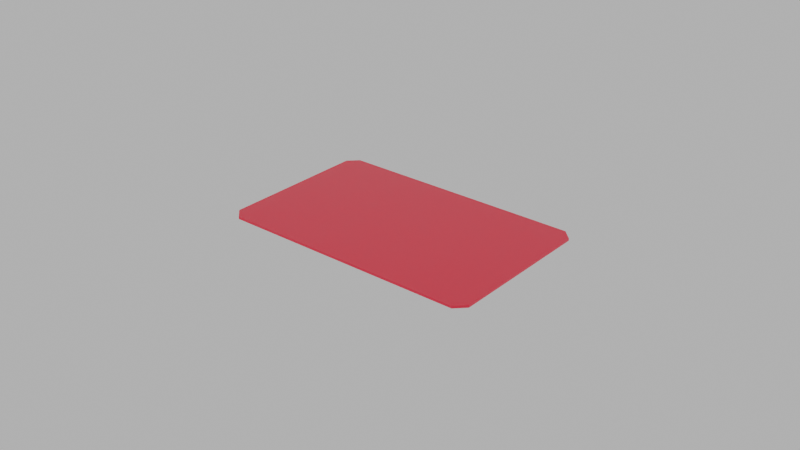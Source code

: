 # Source: Tarjeta.blend  (saved by Blender 4.5.90; exported with 4.5.12 LTS)
import bpy
from mathutils import Matrix  # noqa: F401  (used for matrix-valued properties, if any)

bpy.ops.wm.read_factory_settings(use_empty=True)
scene = bpy.context.scene
scene.name = 'Scene'

# ---- materials (node trees are filled in below, after node groups)
mat_front = bpy.data.materials.new('Front')
mat_back = bpy.data.materials.new('Back')

# ---- material node trees
mat_front.use_nodes = True; mat_front.node_tree.nodes.clear()
_N = mat_front.node_tree.nodes; _L = mat_front.node_tree.links
n0 = _N.new('ShaderNodeBsdfPrincipled'); n0.name = 'Principled BSDF'; n0.location = (-200, 100)
n0.inputs[0].default_value = (1.0, 0.0003034, 0.07227, 1.0)
n0.inputs[2].default_value = 0.3
n1 = _N.new('ShaderNodeOutputMaterial'); n1.name = 'Material Output'; n1.location = (200, 100)
_L.new(n0.outputs[0], n1.inputs[0])
n1.is_active_output = True
mat_back.use_nodes = True; mat_back.node_tree.nodes.clear()
_N = mat_back.node_tree.nodes; _L = mat_back.node_tree.links
n0 = _N.new('ShaderNodeBsdfPrincipled'); n0.name = 'Principled BSDF'; n0.location = (-200, 100)
n0.inputs[0].default_value = (0.0003018, 0.9473, 1.0, 1.0)
n0.inputs[2].default_value = 0.3
n1 = _N.new('ShaderNodeOutputMaterial'); n1.name = 'Material Output'; n1.location = (200, 100)
_L.new(n0.outputs[0], n1.inputs[0])
n1.is_active_output = True

# ---- world
world_world = bpy.data.worlds.new('World'); scene.world = world_world
world_world.use_nodes = True; world_world.node_tree.nodes.clear()
_N = world_world.node_tree.nodes; _L = world_world.node_tree.links
n0 = _N.new('ShaderNodeOutputWorld'); n0.name = 'World Output'; n0.location = (300, 300)
n1 = _N.new('ShaderNodeBackground'); n1.name = 'Background'; n1.location = (10, 300)
n1.inputs[0].default_value = (1.0, 1.0, 1.0, 1.0)
_L.new(n1.outputs[0], n0.inputs[0])
n0.is_active_output = True
world_world.color = (0.05088, 0.05088, 0.05088)
world_world.probe_resolution = '256'
world_world.sun_shadow_jitter_overblur = 0.0

# ---- meshes
me_tarjeta = bpy.data.meshes.new('Tarjeta')
me_tarjeta.from_pydata([(-0.0428, -0.02699, 0.0), (0.0428, -0.02699, 0.0), (-0.0428, 0.02699, 0.0), (0.0428, 0.02699, 0.0)], [], [(0, 1, 3, 2)])
_uv = me_tarjeta.uv_layers.new(name='UVMap')
_uv.uv.foreach_set('vector', [0.0, 0.0, 1.0, 0.0, 1.0, 1.0, 0.0, 1.0])
me_tarjeta.materials.append(mat_front)
me_tarjeta.materials.append(mat_back)
me_tarjeta.update()

# ---- objects
ob_tarjeta = bpy.data.objects.new('Tarjeta', me_tarjeta)

# ---- transforms, parenting, visibility, modifiers, constraints
ob_tarjeta.location = (0.0, 0.0, 0.0)
_m = ob_tarjeta.modifiers.new('Bevel', 'BEVEL')
_m.width = 0.00318
_m.width_pct = 0.00318
_m.affect = 'VERTICES'
_m = ob_tarjeta.modifiers.new('Solidify', 'SOLIDIFY')
_m.thickness = 0.00076
_m.offset = 0.0
_m.material_offset = 1
_m.use_even_offset = True

# ---- collection membership
scene.collection.objects.link(ob_tarjeta)

# ---- scene / render settings (as saved in the file)
scene.frame_start = 1; scene.frame_end = 240; scene.frame_set(1)
scene.render.engine = 'CYCLES'
scene.render.image_settings.color_mode = 'RGB'
scene.render.resolution_percentage = 50
scene.render.frame_map_old = 24
scene.render.frame_map_new = 24
scene.render.use_persistent_data = True
scene.render.compositor_device = 'GPU'
scene.render.compositor_denoise_preview_quality = 'FAST'
scene.cycles.denoising_use_gpu = True
scene.cycles.preview_denoising_quality = 'FAST'
scene.cycles.samples = 256
scene.cycles.adaptive_threshold = 0.382
scene.cycles.blur_glossy = 0.0
scene.cycles.use_guiding = True
scene.cycles.guiding_training_samples = 16
scene.cycles.max_bounces = 32
scene.cycles.diffuse_bounces = 2
scene.cycles.glossy_bounces = 8
scene.cycles.transmission_bounces = 17
scene.cycles.volume_bounces = 4
scene.cycles.transparent_max_bounces = 32
scene.cycles.use_animated_seed = True
scene.cycles.sample_clamp_indirect = 0.0
scene.cycles.debug_bvh_time_steps = 2
scene.cycles.use_fast_gi = True
scene.cycles.ao_bounces_render = 2
scene.eevee.taa_samples = 4
scene.eevee.taa_render_samples = 16
scene.eevee.use_shadow_jitter_viewport = True
scene.eevee.use_fast_gi = False
scene.eevee.bokeh_max_size = 25.0
scene.eevee.use_bokeh_jittered = True
scene.eevee.shadow_pool_size = '128'
scene.eevee.ray_tracing_options.screen_trace_thickness = 0.1875
scene.eevee.ray_tracing_options.screen_trace_quality = 0.382
scene.view_settings.look = 'AgX - Punchy'
bpy.context.view_layer.update()

# ---- added for rendering (the .blend has no active camera): camera
cam_auto = bpy.data.cameras.new('AutoCamera')
cam_auto.lens = 50.0
cam_auto.sensor_width = 36.0
cam_auto.clip_end = 1000.0
ob_auto_camera = bpy.data.objects.new('AutoCamera', cam_auto)
scene.collection.objects.link(ob_auto_camera)
ob_auto_camera.location = (0.185045, -0.222054, 0.148036)
ob_auto_camera.rotation_euler = (1.09748, -7.21219e-08, 0.694738)
scene.camera = ob_auto_camera
bpy.context.view_layer.update()
